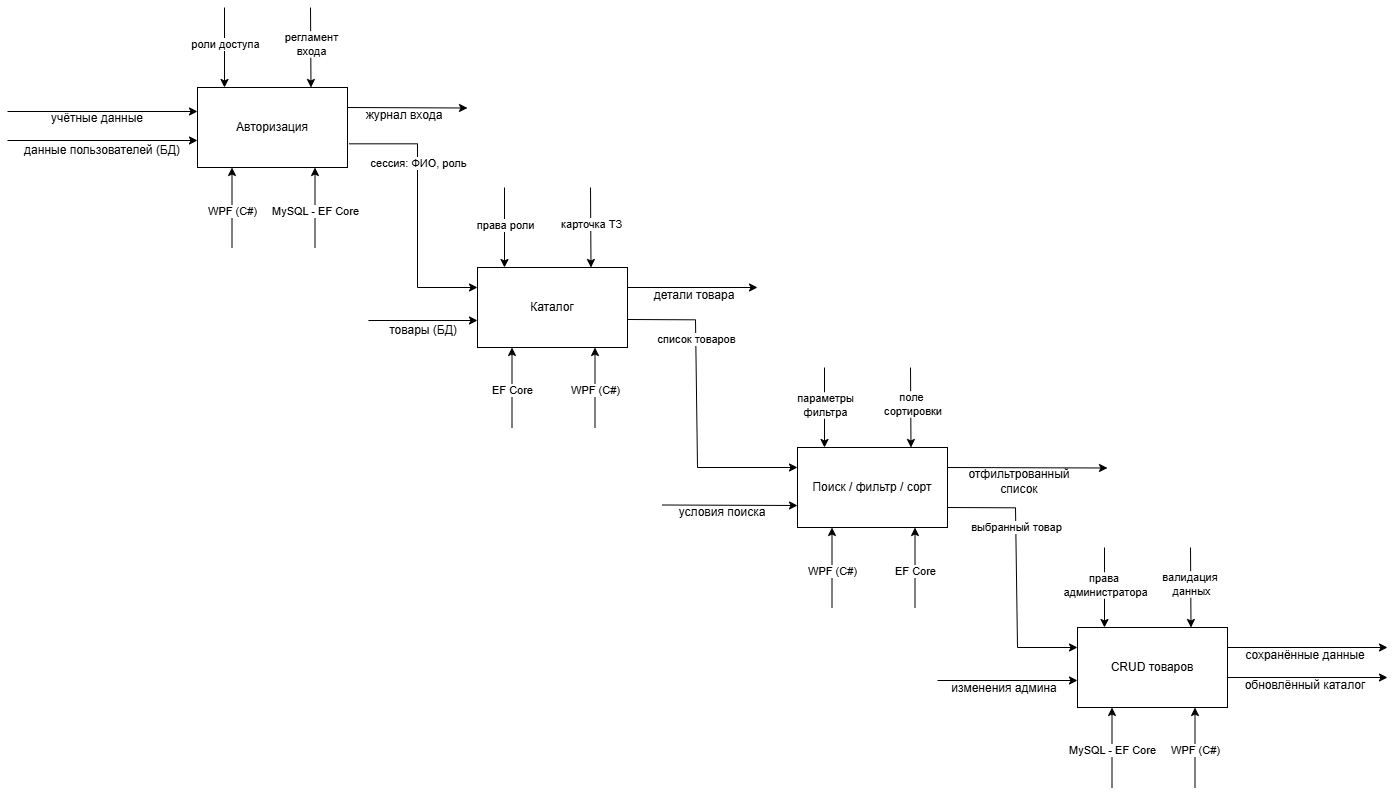

The diagram above was exported from draw.io. Its source (the exported page's mxGraphModel, read from the mxfile embedded in the PNG):
<mxGraphModel dx="2636" dy="1436" grid="1" gridSize="10" guides="1" tooltips="1" connect="1" arrows="1" fold="1" page="1" pageScale="1" pageWidth="827" pageHeight="1169" math="0" shadow="0">
  <root>
    <mxCell id="0" />
    <mxCell id="1" parent="0" />
    <mxCell id="KJ4f6Nb0CIRb6OLOazx6-1" parent="1" style="rounded=0;whiteSpace=wrap;html=1;" value="Авторизация" vertex="1">
      <mxGeometry height="80" width="150" x="150" y="160" as="geometry" />
    </mxCell>
    <mxCell id="KJ4f6Nb0CIRb6OLOazx6-2" edge="1" parent="1" style="endArrow=classic;html=1;rounded=0;defaultLabelBackgroundColor=page;labelPadding=0 4;entryX=0.25;entryY=0;entryDx=0;entryDy=0;" value="">
      <mxGeometry height="50" relative="1" width="50" as="geometry">
        <mxPoint x="177" y="80" as="sourcePoint" />
        <mxPoint x="177" y="160" as="targetPoint" />
      </mxGeometry>
    </mxCell>
    <mxCell id="KJ4f6Nb0CIRb6OLOazx6-3" connectable="0" parent="KJ4f6Nb0CIRb6OLOazx6-2" style="edgeLabel;html=1;align=center;verticalAlign=middle;resizable=0;points=[];inheritText=1;defaultLabelBackgroundColor=page;labelPadding=0 4;" value="роли доступа" vertex="1">
      <mxGeometry relative="1" x="-0.0755" as="geometry">
        <mxPoint as="offset" />
      </mxGeometry>
    </mxCell>
    <mxCell id="KJ4f6Nb0CIRb6OLOazx6-6" edge="1" parent="1" style="endArrow=classic;html=1;rounded=0;defaultLabelBackgroundColor=page;labelPadding=0 4;entryX=0.25;entryY=0;entryDx=0;entryDy=0;" value="">
      <mxGeometry height="50" relative="1" width="50" as="geometry">
        <mxPoint x="263" y="80" as="sourcePoint" />
        <mxPoint x="263.5" y="160" as="targetPoint" />
      </mxGeometry>
    </mxCell>
    <mxCell id="KJ4f6Nb0CIRb6OLOazx6-7" connectable="0" parent="KJ4f6Nb0CIRb6OLOazx6-6" style="edgeLabel;html=1;align=center;verticalAlign=middle;resizable=0;points=[];inheritText=1;defaultLabelBackgroundColor=page;labelPadding=0 4;" value="регламент&lt;div&gt;входа&lt;/div&gt;" vertex="1">
      <mxGeometry relative="1" x="-0.0755" as="geometry">
        <mxPoint as="offset" />
      </mxGeometry>
    </mxCell>
    <mxCell id="KJ4f6Nb0CIRb6OLOazx6-8" edge="1" parent="1" style="endArrow=classic;html=1;rounded=0;defaultLabelBackgroundColor=page;labelPadding=0 4;entryX=0.25;entryY=1;entryDx=0;entryDy=0;" value="">
      <mxGeometry height="50" relative="1" width="50" as="geometry">
        <mxPoint x="184.5" y="320" as="sourcePoint" />
        <mxPoint x="184.5" y="240" as="targetPoint" />
      </mxGeometry>
    </mxCell>
    <mxCell id="KJ4f6Nb0CIRb6OLOazx6-9" connectable="0" parent="KJ4f6Nb0CIRb6OLOazx6-8" style="edgeLabel;html=1;align=center;verticalAlign=middle;resizable=0;points=[];inheritText=1;defaultLabelBackgroundColor=page;labelPadding=0 4;" value="WPF (C#)" vertex="1">
      <mxGeometry relative="1" x="-0.0755" as="geometry">
        <mxPoint as="offset" />
      </mxGeometry>
    </mxCell>
    <mxCell id="KJ4f6Nb0CIRb6OLOazx6-10" edge="1" parent="1" style="endArrow=classic;html=1;rounded=0;defaultLabelBackgroundColor=page;labelPadding=0 4;entryX=0.75;entryY=1;entryDx=0;entryDy=0;" value="">
      <mxGeometry height="50" relative="1" width="50" as="geometry">
        <mxPoint x="267.5" y="320" as="sourcePoint" />
        <mxPoint x="267.5" y="240" as="targetPoint" />
      </mxGeometry>
    </mxCell>
    <mxCell id="KJ4f6Nb0CIRb6OLOazx6-11" connectable="0" parent="KJ4f6Nb0CIRb6OLOazx6-10" style="edgeLabel;html=1;align=center;verticalAlign=middle;resizable=0;points=[];inheritText=1;defaultLabelBackgroundColor=page;labelPadding=0 4;" value="MySQL - EF Core" vertex="1">
      <mxGeometry relative="1" x="-0.0755" as="geometry">
        <mxPoint as="offset" />
      </mxGeometry>
    </mxCell>
    <mxCell id="KJ4f6Nb0CIRb6OLOazx6-12" edge="1" parent="1" style="endArrow=classic;html=1;rounded=0;defaultLabelBackgroundColor=page;labelPadding=0 4;" value="">
      <mxGeometry height="50" relative="1" width="50" as="geometry">
        <mxPoint x="-40" y="213" as="sourcePoint" />
        <mxPoint x="150" y="213" as="targetPoint" />
      </mxGeometry>
    </mxCell>
    <mxCell id="KJ4f6Nb0CIRb6OLOazx6-13" parent="1" style="text;html=1;whiteSpace=wrap;strokeColor=none;fillColor=none;align=center;verticalAlign=middle;rounded=0;" value="данные&amp;nbsp;&lt;span style=&quot;background-color: transparent; color: light-dark(#000000, var(--ge-light-color, #ffffff));&quot;&gt;пользователей (БД)&lt;/span&gt;" vertex="1">
      <mxGeometry height="30" width="170" x="-30" y="208" as="geometry" />
    </mxCell>
    <mxCell id="KJ4f6Nb0CIRb6OLOazx6-14" edge="1" parent="1" style="endArrow=classic;html=1;rounded=0;defaultLabelBackgroundColor=page;labelPadding=0 4;" value="">
      <mxGeometry height="50" relative="1" width="50" as="geometry">
        <mxPoint x="-40" y="184" as="sourcePoint" />
        <mxPoint x="150" y="184" as="targetPoint" />
      </mxGeometry>
    </mxCell>
    <mxCell id="KJ4f6Nb0CIRb6OLOazx6-15" parent="1" style="text;html=1;whiteSpace=wrap;strokeColor=none;fillColor=none;align=center;verticalAlign=middle;rounded=0;" value="учётные данные" vertex="1">
      <mxGeometry height="30" width="120" x="-10" y="176" as="geometry" />
    </mxCell>
    <mxCell id="KJ4f6Nb0CIRb6OLOazx6-17" edge="1" parent="1" style="endArrow=classic;html=1;rounded=0;defaultLabelBackgroundColor=page;labelPadding=0 4;" value="">
      <mxGeometry height="50" relative="1" width="50" as="geometry">
        <mxPoint x="300" y="180" as="sourcePoint" />
        <mxPoint x="420" y="180.5" as="targetPoint" />
      </mxGeometry>
    </mxCell>
    <mxCell id="KJ4f6Nb0CIRb6OLOazx6-18" parent="1" style="text;html=1;whiteSpace=wrap;strokeColor=none;fillColor=none;align=center;verticalAlign=middle;rounded=0;" value="журнал входа" vertex="1">
      <mxGeometry height="30" width="110" x="302" y="173" as="geometry" />
    </mxCell>
    <mxCell id="KJ4f6Nb0CIRb6OLOazx6-19" parent="1" style="rounded=0;whiteSpace=wrap;html=1;" value="Каталог" vertex="1">
      <mxGeometry height="80" width="150" x="430" y="340" as="geometry" />
    </mxCell>
    <mxCell id="KJ4f6Nb0CIRb6OLOazx6-20" edge="1" parent="1" style="endArrow=classic;html=1;rounded=0;defaultLabelBackgroundColor=page;labelPadding=0 4;entryX=0.25;entryY=0;entryDx=0;entryDy=0;" value="">
      <mxGeometry height="50" relative="1" width="50" as="geometry">
        <mxPoint x="457" y="260" as="sourcePoint" />
        <mxPoint x="457" y="340" as="targetPoint" />
      </mxGeometry>
    </mxCell>
    <mxCell id="KJ4f6Nb0CIRb6OLOazx6-21" connectable="0" parent="KJ4f6Nb0CIRb6OLOazx6-20" style="edgeLabel;html=1;align=center;verticalAlign=middle;resizable=0;points=[];inheritText=1;defaultLabelBackgroundColor=page;labelPadding=0 4;" value="права роли" vertex="1">
      <mxGeometry relative="1" x="-0.0755" as="geometry">
        <mxPoint as="offset" />
      </mxGeometry>
    </mxCell>
    <mxCell id="KJ4f6Nb0CIRb6OLOazx6-22" edge="1" parent="1" style="endArrow=classic;html=1;rounded=0;defaultLabelBackgroundColor=page;labelPadding=0 4;entryX=0.25;entryY=0;entryDx=0;entryDy=0;" value="">
      <mxGeometry height="50" relative="1" width="50" as="geometry">
        <mxPoint x="543" y="260" as="sourcePoint" />
        <mxPoint x="543.5" y="340" as="targetPoint" />
      </mxGeometry>
    </mxCell>
    <mxCell id="KJ4f6Nb0CIRb6OLOazx6-23" connectable="0" parent="KJ4f6Nb0CIRb6OLOazx6-22" style="edgeLabel;html=1;align=center;verticalAlign=middle;resizable=0;points=[];inheritText=1;defaultLabelBackgroundColor=page;labelPadding=0 4;" value="карточка ТЗ" vertex="1">
      <mxGeometry relative="1" x="-0.0755" as="geometry">
        <mxPoint as="offset" />
      </mxGeometry>
    </mxCell>
    <mxCell id="KJ4f6Nb0CIRb6OLOazx6-24" edge="1" parent="1" style="endArrow=classic;html=1;rounded=0;defaultLabelBackgroundColor=page;labelPadding=0 4;entryX=0.25;entryY=1;entryDx=0;entryDy=0;" value="">
      <mxGeometry height="50" relative="1" width="50" as="geometry">
        <mxPoint x="464.5" y="500" as="sourcePoint" />
        <mxPoint x="464.5" y="420" as="targetPoint" />
      </mxGeometry>
    </mxCell>
    <mxCell id="KJ4f6Nb0CIRb6OLOazx6-25" connectable="0" parent="KJ4f6Nb0CIRb6OLOazx6-24" style="edgeLabel;html=1;align=center;verticalAlign=middle;resizable=0;points=[];inheritText=1;defaultLabelBackgroundColor=page;labelPadding=0 4;" value="EF Core" vertex="1">
      <mxGeometry relative="1" x="-0.0755" as="geometry">
        <mxPoint as="offset" />
      </mxGeometry>
    </mxCell>
    <mxCell id="KJ4f6Nb0CIRb6OLOazx6-26" edge="1" parent="1" style="endArrow=classic;html=1;rounded=0;defaultLabelBackgroundColor=page;labelPadding=0 4;entryX=0.75;entryY=1;entryDx=0;entryDy=0;" value="">
      <mxGeometry height="50" relative="1" width="50" as="geometry">
        <mxPoint x="547.5" y="500" as="sourcePoint" />
        <mxPoint x="547.5" y="420" as="targetPoint" />
      </mxGeometry>
    </mxCell>
    <mxCell id="KJ4f6Nb0CIRb6OLOazx6-27" connectable="0" parent="KJ4f6Nb0CIRb6OLOazx6-26" style="edgeLabel;html=1;align=center;verticalAlign=middle;resizable=0;points=[];inheritText=1;defaultLabelBackgroundColor=page;labelPadding=0 4;" value="WPF (C#)" vertex="1">
      <mxGeometry relative="1" x="-0.0755" as="geometry">
        <mxPoint as="offset" />
      </mxGeometry>
    </mxCell>
    <mxCell id="KJ4f6Nb0CIRb6OLOazx6-28" edge="1" parent="1" source="KJ4f6Nb0CIRb6OLOazx6-29" style="endArrow=classic;html=1;rounded=0;defaultLabelBackgroundColor=page;labelPadding=0 4;exitX=0.176;exitY=0.167;exitDx=0;exitDy=0;exitPerimeter=0;" value="">
      <mxGeometry height="50" relative="1" width="50" as="geometry">
        <mxPoint x="240" y="393" as="sourcePoint" />
        <mxPoint x="430" y="393" as="targetPoint" />
      </mxGeometry>
    </mxCell>
    <mxCell id="KJ4f6Nb0CIRb6OLOazx6-29" parent="1" style="text;html=1;whiteSpace=wrap;strokeColor=none;fillColor=none;align=center;verticalAlign=middle;rounded=0;" value="&lt;span style=&quot;background-color: transparent; color: light-dark(#000000, var(--ge-light-color, #ffffff));&quot;&gt;товары (БД)&lt;/span&gt;" vertex="1">
      <mxGeometry height="30" width="170" x="291" y="388" as="geometry" />
    </mxCell>
    <mxCell id="KJ4f6Nb0CIRb6OLOazx6-30" edge="1" parent="1" style="endArrow=classic;html=1;rounded=0;defaultLabelBackgroundColor=page;labelPadding=0 4;" value="">
      <mxGeometry height="50" relative="1" width="50" as="geometry">
        <mxPoint x="580" y="360" as="sourcePoint" />
        <mxPoint x="710" y="360" as="targetPoint" />
      </mxGeometry>
    </mxCell>
    <mxCell id="KJ4f6Nb0CIRb6OLOazx6-31" parent="1" style="text;html=1;whiteSpace=wrap;strokeColor=none;fillColor=none;align=center;verticalAlign=middle;rounded=0;" value="детали товара" vertex="1">
      <mxGeometry height="30" width="110" x="592" y="353" as="geometry" />
    </mxCell>
    <mxCell id="KJ4f6Nb0CIRb6OLOazx6-32" parent="1" style="rounded=0;whiteSpace=wrap;html=1;" value="Поиск / фильтр / сорт" vertex="1">
      <mxGeometry height="80" width="150" x="750" y="520" as="geometry" />
    </mxCell>
    <mxCell id="KJ4f6Nb0CIRb6OLOazx6-33" edge="1" parent="1" style="endArrow=classic;html=1;rounded=0;defaultLabelBackgroundColor=page;labelPadding=0 4;entryX=0.25;entryY=0;entryDx=0;entryDy=0;" value="">
      <mxGeometry height="50" relative="1" width="50" as="geometry">
        <mxPoint x="777" y="440" as="sourcePoint" />
        <mxPoint x="777" y="520" as="targetPoint" />
      </mxGeometry>
    </mxCell>
    <mxCell id="KJ4f6Nb0CIRb6OLOazx6-34" connectable="0" parent="KJ4f6Nb0CIRb6OLOazx6-33" style="edgeLabel;html=1;align=center;verticalAlign=middle;resizable=0;points=[];inheritText=1;defaultLabelBackgroundColor=page;labelPadding=0 4;" value="параметры&lt;div&gt;фильтра&lt;/div&gt;" vertex="1">
      <mxGeometry relative="1" x="-0.0755" as="geometry">
        <mxPoint as="offset" />
      </mxGeometry>
    </mxCell>
    <mxCell id="KJ4f6Nb0CIRb6OLOazx6-35" edge="1" parent="1" style="endArrow=classic;html=1;rounded=0;defaultLabelBackgroundColor=page;labelPadding=0 4;entryX=0.25;entryY=0;entryDx=0;entryDy=0;" value="">
      <mxGeometry height="50" relative="1" width="50" as="geometry">
        <mxPoint x="863" y="440" as="sourcePoint" />
        <mxPoint x="863.5" y="520" as="targetPoint" />
      </mxGeometry>
    </mxCell>
    <mxCell id="KJ4f6Nb0CIRb6OLOazx6-36" connectable="0" parent="KJ4f6Nb0CIRb6OLOazx6-35" style="edgeLabel;html=1;align=center;verticalAlign=middle;resizable=0;points=[];inheritText=1;defaultLabelBackgroundColor=page;labelPadding=0 4;" value="поле&lt;div&gt;&amp;nbsp;сортировки&lt;/div&gt;" vertex="1">
      <mxGeometry relative="1" x="-0.0755" as="geometry">
        <mxPoint as="offset" />
      </mxGeometry>
    </mxCell>
    <mxCell id="KJ4f6Nb0CIRb6OLOazx6-37" edge="1" parent="1" style="endArrow=classic;html=1;rounded=0;defaultLabelBackgroundColor=page;labelPadding=0 4;entryX=0.25;entryY=1;entryDx=0;entryDy=0;" value="">
      <mxGeometry height="50" relative="1" width="50" as="geometry">
        <mxPoint x="784.5" y="680" as="sourcePoint" />
        <mxPoint x="784.5" y="600" as="targetPoint" />
      </mxGeometry>
    </mxCell>
    <mxCell id="KJ4f6Nb0CIRb6OLOazx6-38" connectable="0" parent="KJ4f6Nb0CIRb6OLOazx6-37" style="edgeLabel;html=1;align=center;verticalAlign=middle;resizable=0;points=[];inheritText=1;defaultLabelBackgroundColor=page;labelPadding=0 4;" value="WPF (C#)" vertex="1">
      <mxGeometry relative="1" x="-0.0755" as="geometry">
        <mxPoint as="offset" />
      </mxGeometry>
    </mxCell>
    <mxCell id="KJ4f6Nb0CIRb6OLOazx6-39" edge="1" parent="1" style="endArrow=classic;html=1;rounded=0;defaultLabelBackgroundColor=page;labelPadding=0 4;entryX=0.75;entryY=1;entryDx=0;entryDy=0;" value="">
      <mxGeometry height="50" relative="1" width="50" as="geometry">
        <mxPoint x="867.5" y="680" as="sourcePoint" />
        <mxPoint x="867.5" y="600" as="targetPoint" />
      </mxGeometry>
    </mxCell>
    <mxCell id="KJ4f6Nb0CIRb6OLOazx6-40" connectable="0" parent="KJ4f6Nb0CIRb6OLOazx6-39" style="edgeLabel;html=1;align=center;verticalAlign=middle;resizable=0;points=[];inheritText=1;defaultLabelBackgroundColor=page;labelPadding=0 4;" value="&lt;div&gt;&lt;span style=&quot;background-color: transparent; color: light-dark(#000000, var(--ge-light-color, #ffffff));&quot;&gt;EF Core&lt;/span&gt;&lt;/div&gt;" vertex="1">
      <mxGeometry relative="1" x="-0.0755" as="geometry">
        <mxPoint as="offset" />
      </mxGeometry>
    </mxCell>
    <mxCell id="KJ4f6Nb0CIRb6OLOazx6-43" edge="1" parent="1" style="endArrow=classic;html=1;rounded=0;defaultLabelBackgroundColor=page;labelPadding=0 4;" value="">
      <mxGeometry height="50" relative="1" width="50" as="geometry">
        <mxPoint x="900" y="540" as="sourcePoint" />
        <mxPoint x="1060" y="540.5" as="targetPoint" />
      </mxGeometry>
    </mxCell>
    <mxCell id="KJ4f6Nb0CIRb6OLOazx6-44" parent="1" style="text;html=1;whiteSpace=wrap;strokeColor=none;fillColor=none;align=center;verticalAlign=middle;rounded=0;" value="отфильтрованный список" vertex="1">
      <mxGeometry height="30" width="110" x="917" y="539" as="geometry" />
    </mxCell>
    <mxCell id="KJ4f6Nb0CIRb6OLOazx6-45" parent="1" style="rounded=0;whiteSpace=wrap;html=1;" value="CRUD товаров" vertex="1">
      <mxGeometry height="80" width="150" x="1030" y="700" as="geometry" />
    </mxCell>
    <mxCell id="KJ4f6Nb0CIRb6OLOazx6-46" edge="1" parent="1" style="endArrow=classic;html=1;rounded=0;defaultLabelBackgroundColor=page;labelPadding=0 4;entryX=0.25;entryY=0;entryDx=0;entryDy=0;" value="">
      <mxGeometry height="50" relative="1" width="50" as="geometry">
        <mxPoint x="1057" y="620" as="sourcePoint" />
        <mxPoint x="1057" y="700" as="targetPoint" />
      </mxGeometry>
    </mxCell>
    <mxCell id="KJ4f6Nb0CIRb6OLOazx6-47" connectable="0" parent="KJ4f6Nb0CIRb6OLOazx6-46" style="edgeLabel;html=1;align=center;verticalAlign=middle;resizable=0;points=[];inheritText=1;defaultLabelBackgroundColor=page;labelPadding=0 4;" value="права&amp;nbsp;&lt;div&gt;администратора&lt;/div&gt;" vertex="1">
      <mxGeometry relative="1" x="-0.0755" as="geometry">
        <mxPoint as="offset" />
      </mxGeometry>
    </mxCell>
    <mxCell id="KJ4f6Nb0CIRb6OLOazx6-48" edge="1" parent="1" style="endArrow=classic;html=1;rounded=0;defaultLabelBackgroundColor=page;labelPadding=0 4;entryX=0.25;entryY=0;entryDx=0;entryDy=0;" value="">
      <mxGeometry height="50" relative="1" width="50" as="geometry">
        <mxPoint x="1143" y="620" as="sourcePoint" />
        <mxPoint x="1143.5" y="700" as="targetPoint" />
      </mxGeometry>
    </mxCell>
    <mxCell id="KJ4f6Nb0CIRb6OLOazx6-49" connectable="0" parent="KJ4f6Nb0CIRb6OLOazx6-48" style="edgeLabel;html=1;align=center;verticalAlign=middle;resizable=0;points=[];inheritText=1;defaultLabelBackgroundColor=page;labelPadding=0 4;" value="валидация&amp;nbsp;&lt;div&gt;данных&lt;/div&gt;" vertex="1">
      <mxGeometry relative="1" x="-0.0755" as="geometry">
        <mxPoint as="offset" />
      </mxGeometry>
    </mxCell>
    <mxCell id="KJ4f6Nb0CIRb6OLOazx6-50" edge="1" parent="1" style="endArrow=classic;html=1;rounded=0;defaultLabelBackgroundColor=page;labelPadding=0 4;entryX=0.25;entryY=1;entryDx=0;entryDy=0;" value="">
      <mxGeometry height="50" relative="1" width="50" as="geometry">
        <mxPoint x="1064.5" y="860" as="sourcePoint" />
        <mxPoint x="1064.5" y="780" as="targetPoint" />
      </mxGeometry>
    </mxCell>
    <mxCell id="KJ4f6Nb0CIRb6OLOazx6-51" connectable="0" parent="KJ4f6Nb0CIRb6OLOazx6-50" style="edgeLabel;html=1;align=center;verticalAlign=middle;resizable=0;points=[];inheritText=1;defaultLabelBackgroundColor=page;labelPadding=0 4;" value="MySQL - EF Core" vertex="1">
      <mxGeometry relative="1" x="-0.0755" as="geometry">
        <mxPoint as="offset" />
      </mxGeometry>
    </mxCell>
    <mxCell id="KJ4f6Nb0CIRb6OLOazx6-52" edge="1" parent="1" style="endArrow=classic;html=1;rounded=0;defaultLabelBackgroundColor=page;labelPadding=0 4;entryX=0.75;entryY=1;entryDx=0;entryDy=0;" value="">
      <mxGeometry height="50" relative="1" width="50" as="geometry">
        <mxPoint x="1147.5" y="860" as="sourcePoint" />
        <mxPoint x="1147.5" y="780" as="targetPoint" />
      </mxGeometry>
    </mxCell>
    <mxCell id="KJ4f6Nb0CIRb6OLOazx6-53" connectable="0" parent="KJ4f6Nb0CIRb6OLOazx6-52" style="edgeLabel;html=1;align=center;verticalAlign=middle;resizable=0;points=[];inheritText=1;defaultLabelBackgroundColor=page;labelPadding=0 4;" value="WPF (C#)" vertex="1">
      <mxGeometry relative="1" x="-0.0755" as="geometry">
        <mxPoint as="offset" />
      </mxGeometry>
    </mxCell>
    <mxCell id="KJ4f6Nb0CIRb6OLOazx6-54" edge="1" parent="1" style="endArrow=classic;html=1;rounded=0;defaultLabelBackgroundColor=page;labelPadding=0 4;" value="">
      <mxGeometry height="50" relative="1" width="50" as="geometry">
        <mxPoint x="890" y="753" as="sourcePoint" />
        <mxPoint x="1030" y="753" as="targetPoint" />
      </mxGeometry>
    </mxCell>
    <mxCell id="KJ4f6Nb0CIRb6OLOazx6-55" parent="1" style="text;html=1;whiteSpace=wrap;strokeColor=none;fillColor=none;align=center;verticalAlign=middle;rounded=0;" value="изменения админа" vertex="1">
      <mxGeometry height="30" width="170" x="872" y="746" as="geometry" />
    </mxCell>
    <mxCell id="KJ4f6Nb0CIRb6OLOazx6-56" edge="1" parent="1" style="endArrow=classic;html=1;rounded=0;defaultLabelBackgroundColor=page;labelPadding=0 4;" value="">
      <mxGeometry height="50" relative="1" width="50" as="geometry">
        <mxPoint x="1180" y="720" as="sourcePoint" />
        <mxPoint x="1340" y="720" as="targetPoint" />
      </mxGeometry>
    </mxCell>
    <mxCell id="KJ4f6Nb0CIRb6OLOazx6-57" parent="1" style="text;html=1;whiteSpace=wrap;strokeColor=none;fillColor=none;align=center;verticalAlign=middle;rounded=0;" value="сохранё&lt;span style=&quot;background-color: transparent; color: light-dark(#000000, var(--ge-light-color, #ffffff));&quot;&gt;нные данные&lt;/span&gt;" vertex="1">
      <mxGeometry height="30" width="128" x="1194" y="713" as="geometry" />
    </mxCell>
    <mxCell id="KJ4f6Nb0CIRb6OLOazx6-58" edge="1" parent="1" source="KJ4f6Nb0CIRb6OLOazx6-1" style="endArrow=classic;html=1;rounded=0;defaultLabelBackgroundColor=page;labelPadding=0 4;entryX=0;entryY=0.25;entryDx=0;entryDy=0;exitX=1.011;exitY=0.704;exitDx=0;exitDy=0;exitPerimeter=0;" target="KJ4f6Nb0CIRb6OLOazx6-19" value="">
      <mxGeometry height="50" relative="1" width="50" as="geometry">
        <Array as="points">
          <mxPoint x="370" y="216.32" />
          <mxPoint x="370" y="360" />
        </Array>
        <mxPoint x="302" y="216" as="sourcePoint" />
        <mxPoint x="370" y="230" as="targetPoint" />
      </mxGeometry>
    </mxCell>
    <mxCell id="KJ4f6Nb0CIRb6OLOazx6-59" connectable="0" parent="KJ4f6Nb0CIRb6OLOazx6-58" style="edgeLabel;html=1;align=center;verticalAlign=middle;resizable=0;points=[];inheritText=1;defaultLabelBackgroundColor=page;labelPadding=0 4;" value="сессия: ФИО, роль" vertex="1">
      <mxGeometry relative="1" x="-0.3559" as="geometry">
        <mxPoint as="offset" />
      </mxGeometry>
    </mxCell>
    <mxCell id="KJ4f6Nb0CIRb6OLOazx6-60" edge="1" parent="1" style="endArrow=classic;html=1;rounded=0;defaultLabelBackgroundColor=page;labelPadding=0 4;entryX=0;entryY=0.25;entryDx=0;entryDy=0;exitX=1.011;exitY=0.704;exitDx=0;exitDy=0;exitPerimeter=0;" target="KJ4f6Nb0CIRb6OLOazx6-32" value="">
      <mxGeometry height="50" relative="1" width="50" x="-0.1331" as="geometry">
        <Array as="points">
          <mxPoint x="648" y="392.32" />
          <mxPoint x="650" y="540" />
        </Array>
        <mxPoint x="580" y="392" as="sourcePoint" />
        <mxPoint x="708" y="536" as="targetPoint" />
      </mxGeometry>
    </mxCell>
    <mxCell id="KJ4f6Nb0CIRb6OLOazx6-61" connectable="0" parent="KJ4f6Nb0CIRb6OLOazx6-60" style="edgeLabel;html=1;align=center;verticalAlign=middle;resizable=0;points=[];inheritText=1;defaultLabelBackgroundColor=page;labelPadding=0 4;" value="список товаров" vertex="1">
      <mxGeometry relative="1" x="-0.4488" as="geometry">
        <mxPoint as="offset" />
      </mxGeometry>
    </mxCell>
    <mxCell id="KJ4f6Nb0CIRb6OLOazx6-62" edge="1" parent="1" source="KJ4f6Nb0CIRb6OLOazx6-63" style="endArrow=classic;html=1;rounded=0;defaultLabelBackgroundColor=page;labelPadding=0 4;exitX=0;exitY=0.25;exitDx=0;exitDy=0;" value="">
      <mxGeometry height="50" relative="1" width="50" as="geometry">
        <mxPoint x="590" y="578" as="sourcePoint" />
        <mxPoint x="750" y="578" as="targetPoint" />
      </mxGeometry>
    </mxCell>
    <mxCell id="KJ4f6Nb0CIRb6OLOazx6-63" parent="1" style="text;html=1;whiteSpace=wrap;strokeColor=none;fillColor=none;align=center;verticalAlign=middle;rounded=0;" value="условия поиска" vertex="1">
      <mxGeometry height="30" width="120" x="615" y="570" as="geometry" />
    </mxCell>
    <mxCell id="KJ4f6Nb0CIRb6OLOazx6-64" edge="1" parent="1" style="endArrow=classic;html=1;rounded=0;defaultLabelBackgroundColor=page;labelPadding=0 4;entryX=0;entryY=0.25;entryDx=0;entryDy=0;exitX=1.011;exitY=0.704;exitDx=0;exitDy=0;exitPerimeter=0;" target="KJ4f6Nb0CIRb6OLOazx6-45" value="">
      <mxGeometry height="50" relative="1" width="50" x="0.0236" as="geometry">
        <Array as="points">
          <mxPoint x="968" y="580.3199999999999" />
          <mxPoint x="970" y="720" />
        </Array>
        <mxPoint x="900" y="580" as="sourcePoint" />
        <mxPoint x="1070" y="728" as="targetPoint" />
      </mxGeometry>
    </mxCell>
    <mxCell id="KJ4f6Nb0CIRb6OLOazx6-65" connectable="0" parent="KJ4f6Nb0CIRb6OLOazx6-64" style="edgeLabel;html=1;align=center;verticalAlign=middle;resizable=0;points=[];inheritText=1;defaultLabelBackgroundColor=page;labelPadding=0 4;" value="выбранный товар" vertex="1">
      <mxGeometry relative="1" x="-0.35" as="geometry">
        <mxPoint as="offset" />
      </mxGeometry>
    </mxCell>
    <mxCell id="KJ4f6Nb0CIRb6OLOazx6-66" edge="1" parent="1" style="endArrow=classic;html=1;rounded=0;defaultLabelBackgroundColor=page;labelPadding=0 4;" value="">
      <mxGeometry height="50" relative="1" width="50" as="geometry">
        <mxPoint x="1180" y="750" as="sourcePoint" />
        <mxPoint x="1340" y="750" as="targetPoint" />
      </mxGeometry>
    </mxCell>
    <mxCell id="KJ4f6Nb0CIRb6OLOazx6-67" parent="1" style="text;html=1;whiteSpace=wrap;strokeColor=none;fillColor=none;align=center;verticalAlign=middle;rounded=0;" value="обновлённый каталог" vertex="1">
      <mxGeometry height="30" width="128" x="1194" y="743" as="geometry" />
    </mxCell>
  </root>
</mxGraphModel>